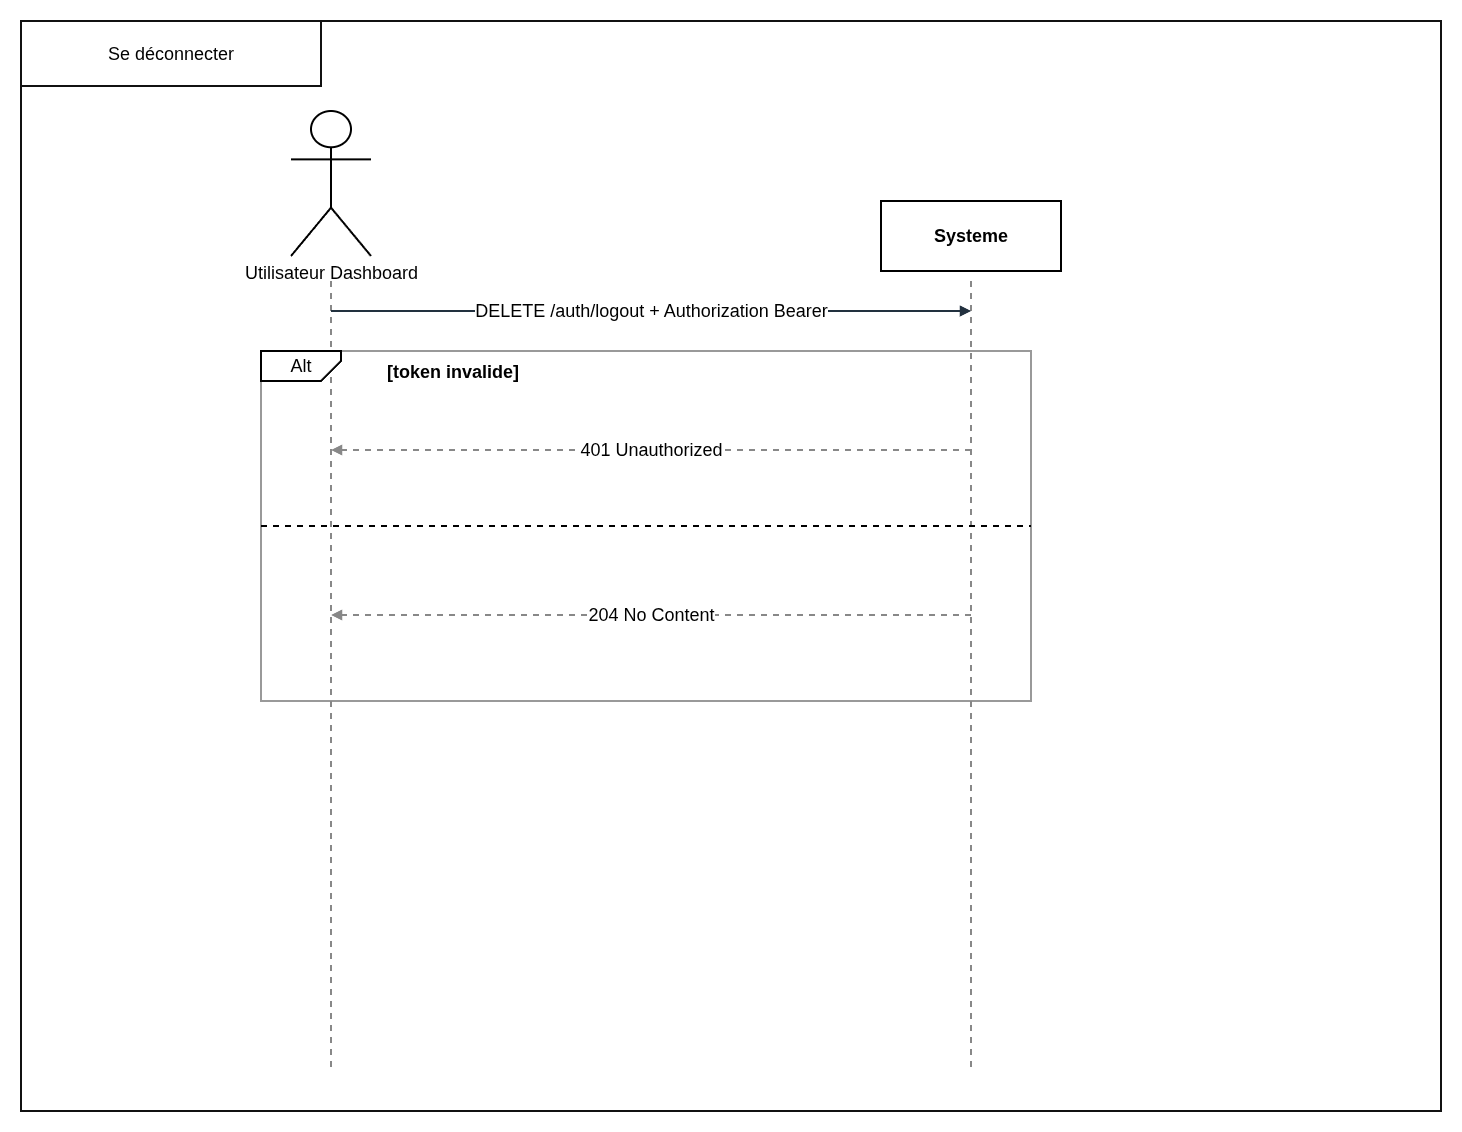

The diagram above was exported from draw.io. Its source (the exported page's mxGraphModel, read from the mxfile embedded in the PNG):
<mxGraphModel dx="3216" dy="2023" grid="1" gridSize="10" guides="1" tooltips="1" connect="1" arrows="1" fold="1" page="1" pageScale="1" pageWidth="1800" pageHeight="1150" math="0" shadow="0">
  <root>
    <mxCell id="0" />
    <mxCell id="1" parent="0" />
    <mxCell id="ssd-04-frame3" parent="1" style="rounded=0;whiteSpace=wrap;html=1;fillColor=none;strokeColor=#999999;fontSize=18;fontStyle=1;align=left;verticalAlign=top;spacing=6;strokeWidth=2;" value="&lt;span style=&quot;white-space: pre;&quot;&gt;&#09;&lt;/span&gt;&lt;span style=&quot;white-space: pre;&quot;&gt;&#09;&lt;/span&gt;&lt;span style=&quot;white-space: pre;&quot;&gt;&#09;&lt;/span&gt;[token invalide]" vertex="1">
      <mxGeometry height="350" width="770" x="190" y="300" as="geometry" />
    </mxCell>
    <mxCell id="ilaarXqv_m46Cg5MZRFJ-1" parent="1" style="rounded=0;whiteSpace=wrap;html=1;fillColor=none;strokeColor=#111111;strokeWidth=2;fontSize=18;" value="" vertex="1">
      <mxGeometry height="1090" width="1420" x="-50" y="-30" as="geometry" />
    </mxCell>
    <mxCell id="ssd-04-actor" parent="1" style="shape=umlActor;verticalLabelPosition=bottom;verticalAlign=top;html=1;outlineConnect=0;fontSize=18;strokeWidth=2;" value="Utilisateur Dashboard" vertex="1">
      <mxGeometry height="145" width="80" x="220" y="60" as="geometry" />
    </mxCell>
    <mxCell id="ssd-04-sys" parent="1" style="rounded=0;whiteSpace=wrap;html=1;fontSize=18;fontStyle=1;strokeWidth=2;" value="Systeme" vertex="1">
      <mxGeometry height="70" width="180" x="810" y="150" as="geometry" />
    </mxCell>
    <mxCell id="ssd-04-life_actor" edge="1" parent="1" style="endArrow=none;dashed=1;html=1;strokeColor=#888888;strokeWidth=2;fontSize=18;" value="">
      <mxGeometry relative="1" as="geometry">
        <mxPoint x="260" y="230" as="sourcePoint" />
        <mxPoint x="260" y="1020" as="targetPoint" />
      </mxGeometry>
    </mxCell>
    <mxCell id="ssd-04-life_sys" edge="1" parent="1" style="endArrow=none;dashed=1;html=1;strokeColor=#888888;strokeWidth=2;fontSize=18;" value="">
      <mxGeometry relative="1" as="geometry">
        <mxPoint x="900" y="230" as="sourcePoint" />
        <mxPoint x="900" y="1020" as="targetPoint" />
      </mxGeometry>
    </mxCell>
    <mxCell id="ssd-04-m1" edge="1" parent="1" style="endArrow=block;html=1;rounded=0;strokeColor=#22313F;strokeWidth=2;fontSize=18;" value="DELETE /auth/logout + Authorization Bearer">
      <mxGeometry relative="1" as="geometry">
        <mxPoint x="260" y="260" as="sourcePoint" />
        <mxPoint x="900" y="260" as="targetPoint" />
      </mxGeometry>
    </mxCell>
    <mxCell id="ssd-04-m2" edge="1" parent="1" style="endArrow=block;html=1;rounded=0;strokeColor=#888888;strokeWidth=2;fontSize=18;dashed=1;" value="204 No Content">
      <mxGeometry relative="1" as="geometry">
        <mxPoint x="900" y="564" as="sourcePoint" />
        <mxPoint x="260" y="564" as="targetPoint" />
      </mxGeometry>
    </mxCell>
    <mxCell id="ssd-04-m4" edge="1" parent="1" style="endArrow=block;html=1;rounded=0;strokeColor=#888888;strokeWidth=2;fontSize=18;dashed=1;" value="401 Unauthorized">
      <mxGeometry relative="1" as="geometry">
        <mxPoint x="900" y="399" as="sourcePoint" />
        <mxPoint x="260" y="399" as="targetPoint" />
      </mxGeometry>
    </mxCell>
    <mxCell id="nJUI6XSr5zRXkM_Y31Qb-1" parent="1" style="shape=card;whiteSpace=wrap;html=1;direction=south;flipV=1;legacyAnchorPoints=0;size=20;fontSize=18;strokeWidth=2;" value="Alt" vertex="1">
      <mxGeometry height="30" width="80" x="190" y="300" as="geometry" />
    </mxCell>
    <mxCell id="ilaarXqv_m46Cg5MZRFJ-2" parent="1" style="rounded=0;whiteSpace=wrap;html=1;fillColor=#FFFFFF;strokeColor=#111111;strokeWidth=2;fontSize=18;align=center;verticalAlign=middle;" value="&lt;span style=&quot;text-wrap-mode: nowrap;&quot;&gt;Se déconnecter&lt;/span&gt;" vertex="1">
      <mxGeometry height="65" width="300" x="-50" y="-30" as="geometry" />
    </mxCell>
    <mxCell id="ilaarXqv_m46Cg5MZRFJ-3" edge="1" parent="1" source="ssd-04-frame3" style="endArrow=none;dashed=1;html=1;rounded=0;exitX=0;exitY=0.5;exitDx=0;exitDy=0;entryX=1;entryY=0.5;entryDx=0;entryDy=0;fontSize=18;strokeWidth=2;" target="ssd-04-frame3" value="">
      <mxGeometry height="50" relative="1" width="50" as="geometry">
        <mxPoint x="470" y="460" as="sourcePoint" />
        <mxPoint x="520" y="410" as="targetPoint" />
      </mxGeometry>
    </mxCell>
  </root>
</mxGraphModel>